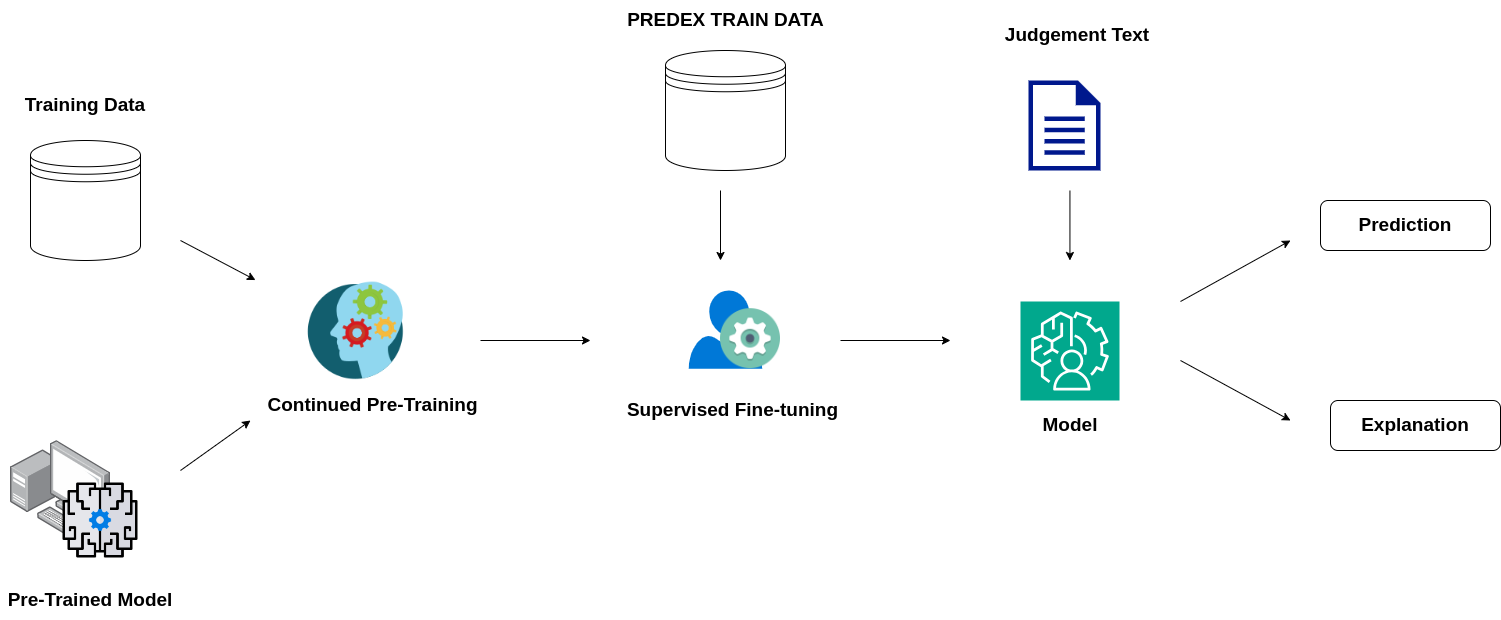

The diagram above was exported from draw.io. Its source (the exported page's mxGraphModel, read from the mxfile embedded in the PNG):
<mxGraphModel dx="1570" dy="-3500" grid="1" gridSize="10" guides="1" tooltips="1" connect="1" arrows="1" fold="1" page="1" pageScale="1" pageWidth="850" pageHeight="1100" math="0" shadow="0">
  <root>
    <mxCell id="0" />
    <mxCell id="1" parent="0" />
    <mxCell id="EzTTXIqFoW3t1BodhPHQ-1" value="" style="endArrow=classic;html=1;rounded=0;" edge="1" parent="1">
      <mxGeometry width="50" height="50" relative="1" as="geometry">
        <mxPoint x="300" y="4900" as="sourcePoint" />
        <mxPoint x="375" y="4939.56" as="targetPoint" />
      </mxGeometry>
    </mxCell>
    <mxCell id="EzTTXIqFoW3t1BodhPHQ-2" value="&lt;font size=&quot;1&quot; style=&quot;&quot;&gt;&lt;b style=&quot;font-size: 19px;&quot;&gt;Training Data&lt;/b&gt;&lt;/font&gt;" style="text;html=1;align=center;verticalAlign=middle;whiteSpace=wrap;rounded=0;" vertex="1" parent="1">
      <mxGeometry x="140" y="4750" width="130" height="30" as="geometry" />
    </mxCell>
    <mxCell id="EzTTXIqFoW3t1BodhPHQ-3" value="" style="shape=datastore;whiteSpace=wrap;html=1;" vertex="1" parent="1">
      <mxGeometry x="150" y="4800" width="110" height="120" as="geometry" />
    </mxCell>
    <mxCell id="EzTTXIqFoW3t1BodhPHQ-4" value="&lt;b&gt;&lt;font style=&quot;font-size: 19px;&quot;&gt;Pre-Trained Model&lt;/font&gt;&lt;/b&gt;" style="text;html=1;align=center;verticalAlign=middle;whiteSpace=wrap;rounded=0;" vertex="1" parent="1">
      <mxGeometry x="120" y="5240" width="180" height="40" as="geometry" />
    </mxCell>
    <mxCell id="EzTTXIqFoW3t1BodhPHQ-5" value="" style="image;points=[];aspect=fixed;html=1;align=center;shadow=0;dashed=0;image=img/lib/allied_telesis/computer_and_terminals/Personal_Computer_with_Server.svg;" vertex="1" parent="1">
      <mxGeometry x="130" y="5100" width="100" height="100" as="geometry" />
    </mxCell>
    <mxCell id="EzTTXIqFoW3t1BodhPHQ-6" value="" style="shape=image;html=1;verticalAlign=top;verticalLabelPosition=bottom;labelBackgroundColor=#ffffff;imageAspect=0;aspect=fixed;image=https://cdn3.iconfinder.com/data/icons/ballicons-reloaded-free/512/icon-93-128.png" vertex="1" parent="1">
      <mxGeometry x="425" y="4940" width="100" height="100" as="geometry" />
    </mxCell>
    <mxCell id="EzTTXIqFoW3t1BodhPHQ-7" value="" style="endArrow=classic;html=1;rounded=0;" edge="1" parent="1">
      <mxGeometry width="50" height="50" relative="1" as="geometry">
        <mxPoint x="300" y="5130" as="sourcePoint" />
        <mxPoint x="370" y="5080" as="targetPoint" />
      </mxGeometry>
    </mxCell>
    <mxCell id="EzTTXIqFoW3t1BodhPHQ-8" value="&lt;b&gt;&lt;font style=&quot;font-size: 19px;&quot;&gt;Continued Pre-Training&lt;/font&gt;&lt;/b&gt;" style="text;html=1;align=center;verticalAlign=middle;whiteSpace=wrap;rounded=0;" vertex="1" parent="1">
      <mxGeometry x="380" y="5050" width="225" height="30" as="geometry" />
    </mxCell>
    <mxCell id="EzTTXIqFoW3t1BodhPHQ-9" value="" style="endArrow=classic;html=1;rounded=0;" edge="1" parent="1">
      <mxGeometry width="50" height="50" relative="1" as="geometry">
        <mxPoint x="600" y="5000" as="sourcePoint" />
        <mxPoint x="710" y="5000" as="targetPoint" />
      </mxGeometry>
    </mxCell>
    <mxCell id="EzTTXIqFoW3t1BodhPHQ-10" value="" style="shape=datastore;whiteSpace=wrap;html=1;" vertex="1" parent="1">
      <mxGeometry x="785" y="4710" width="120" height="120" as="geometry" />
    </mxCell>
    <mxCell id="EzTTXIqFoW3t1BodhPHQ-11" value="&lt;b&gt;&lt;font style=&quot;font-size: 19px;&quot;&gt;PREDEX TRAIN DATA&lt;/font&gt;&lt;/b&gt;" style="text;html=1;align=center;verticalAlign=middle;whiteSpace=wrap;rounded=0;" vertex="1" parent="1">
      <mxGeometry x="737.5" y="4660" width="215" height="40" as="geometry" />
    </mxCell>
    <mxCell id="EzTTXIqFoW3t1BodhPHQ-12" value="" style="endArrow=classic;html=1;rounded=0;" edge="1" parent="1">
      <mxGeometry width="50" height="50" relative="1" as="geometry">
        <mxPoint x="840" y="4850" as="sourcePoint" />
        <mxPoint x="840" y="4920" as="targetPoint" />
      </mxGeometry>
    </mxCell>
    <mxCell id="EzTTXIqFoW3t1BodhPHQ-13" value="" style="shape=image;html=1;verticalAlign=top;verticalLabelPosition=bottom;labelBackgroundColor=#ffffff;imageAspect=0;aspect=fixed;image=https://cdn4.iconfinder.com/data/icons/success-filloutline/64/brain-think-brainstorm-creative-idea-128.png" vertex="1" parent="1">
      <mxGeometry x="180" y="5140" width="80" height="80" as="geometry" />
    </mxCell>
    <mxCell id="EzTTXIqFoW3t1BodhPHQ-14" value="&lt;font size=&quot;1&quot; style=&quot;&quot;&gt;&lt;b style=&quot;font-size: 19px;&quot;&gt;Supervised Fine-tuning&lt;/b&gt;&lt;/font&gt;" style="text;html=1;align=center;verticalAlign=middle;whiteSpace=wrap;rounded=0;" vertex="1" parent="1">
      <mxGeometry x="745" y="5050" width="215" height="40" as="geometry" />
    </mxCell>
    <mxCell id="EzTTXIqFoW3t1BodhPHQ-15" value="" style="endArrow=classic;html=1;rounded=0;" edge="1" parent="1">
      <mxGeometry width="50" height="50" relative="1" as="geometry">
        <mxPoint x="960" y="5000" as="sourcePoint" />
        <mxPoint x="1070" y="5000" as="targetPoint" />
      </mxGeometry>
    </mxCell>
    <mxCell id="EzTTXIqFoW3t1BodhPHQ-16" value="" style="sketch=0;points=[[0,0,0],[0.25,0,0],[0.5,0,0],[0.75,0,0],[1,0,0],[0,1,0],[0.25,1,0],[0.5,1,0],[0.75,1,0],[1,1,0],[0,0.25,0],[0,0.5,0],[0,0.75,0],[1,0.25,0],[1,0.5,0],[1,0.75,0]];outlineConnect=0;fontColor=#232F3E;fillColor=#01A88D;strokeColor=#ffffff;dashed=0;verticalLabelPosition=bottom;verticalAlign=top;align=center;html=1;fontSize=12;fontStyle=0;aspect=fixed;shape=mxgraph.aws4.resourceIcon;resIcon=mxgraph.aws4.augmented_ai;" vertex="1" parent="1">
      <mxGeometry x="1140" y="4961" width="99" height="99" as="geometry" />
    </mxCell>
    <mxCell id="EzTTXIqFoW3t1BodhPHQ-17" value="&lt;font size=&quot;1&quot; style=&quot;&quot;&gt;&lt;b style=&quot;font-size: 19px;&quot;&gt;Model&lt;/b&gt;&lt;/font&gt;" style="text;html=1;align=center;verticalAlign=middle;whiteSpace=wrap;rounded=0;" vertex="1" parent="1">
      <mxGeometry x="1150" y="5070" width="80" height="30" as="geometry" />
    </mxCell>
    <mxCell id="EzTTXIqFoW3t1BodhPHQ-18" value="" style="sketch=0;aspect=fixed;pointerEvents=1;shadow=0;dashed=0;html=1;strokeColor=none;labelPosition=center;verticalLabelPosition=bottom;verticalAlign=top;align=center;fillColor=#00188D;shape=mxgraph.mscae.enterprise.document" vertex="1" parent="1">
      <mxGeometry x="1148" y="4740" width="72" height="90" as="geometry" />
    </mxCell>
    <mxCell id="EzTTXIqFoW3t1BodhPHQ-19" value="&lt;font size=&quot;1&quot; style=&quot;&quot;&gt;&lt;b style=&quot;font-size: 19px;&quot;&gt;Judgement Text&lt;/b&gt;&lt;/font&gt;" style="text;html=1;align=center;verticalAlign=middle;whiteSpace=wrap;rounded=0;" vertex="1" parent="1">
      <mxGeometry x="1114" y="4680" width="166" height="30" as="geometry" />
    </mxCell>
    <mxCell id="EzTTXIqFoW3t1BodhPHQ-20" value="" style="endArrow=classic;html=1;rounded=0;" edge="1" parent="1">
      <mxGeometry width="50" height="50" relative="1" as="geometry">
        <mxPoint x="1189.44" y="4850" as="sourcePoint" />
        <mxPoint x="1189.44" y="4920" as="targetPoint" />
      </mxGeometry>
    </mxCell>
    <mxCell id="EzTTXIqFoW3t1BodhPHQ-21" value="" style="sketch=0;aspect=fixed;pointerEvents=1;shadow=0;dashed=0;html=1;strokeColor=none;labelPosition=center;verticalLabelPosition=bottom;verticalAlign=top;align=center;shape=mxgraph.mscae.enterprise.user_permissions;fillColor=#0078D7;" vertex="1" parent="1">
      <mxGeometry x="808.25" y="4950" width="73.5" height="78.19" as="geometry" />
    </mxCell>
    <mxCell id="EzTTXIqFoW3t1BodhPHQ-22" value="" style="shape=image;html=1;verticalAlign=top;verticalLabelPosition=bottom;labelBackgroundColor=#ffffff;imageAspect=0;aspect=fixed;image=https://cdn2.iconfinder.com/data/icons/circle-icons-1/64/gear-128.png" vertex="1" parent="1">
      <mxGeometry x="840" y="4968.19" width="60" height="60" as="geometry" />
    </mxCell>
    <mxCell id="EzTTXIqFoW3t1BodhPHQ-23" value="" style="endArrow=classic;html=1;rounded=0;" edge="1" parent="1">
      <mxGeometry width="50" height="50" relative="1" as="geometry">
        <mxPoint x="1300" y="4961" as="sourcePoint" />
        <mxPoint x="1410" y="4900" as="targetPoint" />
      </mxGeometry>
    </mxCell>
    <mxCell id="EzTTXIqFoW3t1BodhPHQ-24" value="" style="endArrow=classic;html=1;rounded=0;" edge="1" parent="1">
      <mxGeometry width="50" height="50" relative="1" as="geometry">
        <mxPoint x="1300" y="5020" as="sourcePoint" />
        <mxPoint x="1410" y="5080" as="targetPoint" />
      </mxGeometry>
    </mxCell>
    <mxCell id="EzTTXIqFoW3t1BodhPHQ-25" value="&lt;font size=&quot;1&quot; style=&quot;&quot;&gt;&lt;b style=&quot;font-size: 19px;&quot;&gt;Prediction&lt;/b&gt;&lt;/font&gt;" style="rounded=1;whiteSpace=wrap;html=1;" vertex="1" parent="1">
      <mxGeometry x="1440" y="4860" width="170" height="50" as="geometry" />
    </mxCell>
    <mxCell id="EzTTXIqFoW3t1BodhPHQ-26" value="&lt;font size=&quot;1&quot; style=&quot;&quot;&gt;&lt;b style=&quot;font-size: 19px;&quot;&gt;Explanation&lt;/b&gt;&lt;/font&gt;" style="rounded=1;whiteSpace=wrap;html=1;" vertex="1" parent="1">
      <mxGeometry x="1450" y="5060" width="170" height="50" as="geometry" />
    </mxCell>
  </root>
</mxGraphModel>